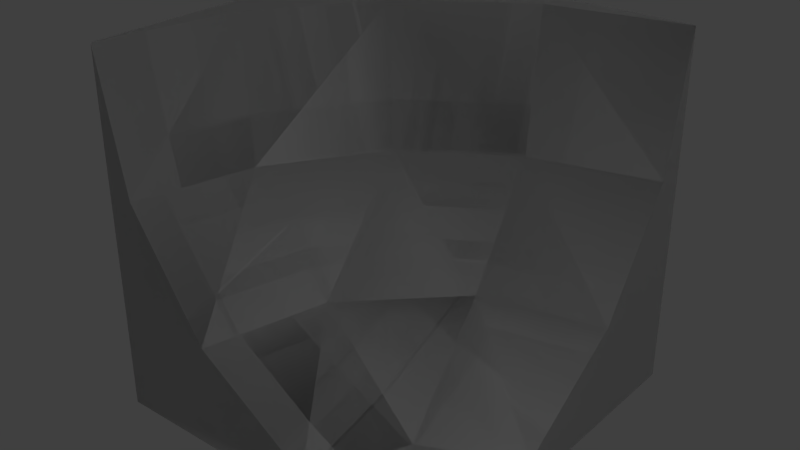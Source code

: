 # Source: Heavy_Inner_Slope.blend  (saved by Blender 2.79.0; exported with 4.5.12 LTS)
import bpy
from mathutils import Matrix  # noqa: F401  (used for matrix-valued properties, if any)

bpy.ops.wm.read_factory_settings(use_empty=True)
scene = bpy.context.scene
scene.name = 'Scene'

# ---- collections
col_collection_1 = bpy.data.collections.new('Collection 1'); scene.collection.children.link(col_collection_1)

# ---- materials (node trees are filled in below, after node groups)
mat_rc_inner_slope_001 = bpy.data.materials.new('RC_Inner_Slope.001')
mat_rc_inner_slope_001.alpha_threshold = 0.0
mat_rc_inner_slope_001.use_transparent_shadow = False
mat_rc_inner_slope_001.roughness = 0.5
mat_rc_inner_slope = bpy.data.materials.new('RC_Inner_Slope')
mat_rc_inner_slope.alpha_threshold = 0.0
mat_rc_inner_slope.use_transparent_shadow = False
mat_rc_inner_slope.roughness = 0.5

# ---- material node trees

# ---- world
world_world = bpy.data.worlds.new('World'); scene.world = world_world
world_world.color = (0.05088, 0.05088, 0.05088)
world_world.use_sun_shadow = False
world_world.sun_shadow_jitter_overblur = 0.0
world_world.cycles.sampling_method = 'MANUAL'

# ---- lights
light_lamp = bpy.data.lights.new('Lamp', 'POINT')
light_lamp.transmission_factor = 0.0
light_lamp.cutoff_distance = 30.0
light_lamp.energy = 100.0
light_lamp.shadow_buffer_clip_start = 1.001
light_lamp.shadow_soft_size = 0.1
light_lamp.shadow_maximum_resolution = 0.006
light_lamp.use_absolute_resolution = True

# ---- meshes
me_rc_inner_slope_001 = bpy.data.meshes.new('RC_Inner_Slope.001')
me_rc_inner_slope_001.from_pydata([(0.1174, 0.4998, -0.4247), (0.5002, 0.1174, -0.4247), (0.5002, 0.5, -0.5005), (0.1467, 0.1173, -0.3366), (-0.207, 0.4998, -0.2079), (0.5002, -0.207, -0.2079), (-0.146, 0.1173, -0.1467), (-0.3466, 0.1173, 0.1625), (0.1523, -0.2071, -0.1269), (-0.1221, -0.2071, 0.1475), (-0.2068, -0.2072, 0.5), (0.5002, -0.4238, 0.1165), (0.2434, -0.4239, 0.2427), (0.1176, -0.424, 0.5), (0.5001, -0.5, 0.5), (-0.4236, 0.1173, 0.5), (-0.4238, 0.4998, 0.1165), (-0.4998, 0.5, 0.5), (0.5002, -0.4238, 0.1165), (0.5001, -0.5, 0.5), (0.4999, -0.5, -0.4999), (0.5002, -0.207, -0.2079), (0.5002, 0.1174, -0.4247), (0.5002, 0.5, -0.5005), (0.5001, -0.5, 0.5), (-0.5001, -0.4999, 0.5), (-0.5, -0.5, -0.5), (0.4999, -0.5, -0.4999), (-0.5, -0.5, -0.5), (-0.5001, -0.4999, 0.5), (-0.4998, 0.5, 0.5), (-0.5, 0.5, -0.5), (0.4999, -0.5, -0.4999), (-0.5, -0.5, -0.5), (-0.5, 0.5, -0.5), (0.5002, 0.5, -0.5005), (-0.4236, 0.1173, 0.5), (-0.4998, 0.5, 0.5), (-0.5001, -0.4999, 0.5), (-0.2068, -0.2072, 0.5), (0.1176, -0.424, 0.5), (0.5001, -0.5, 0.5), (0.1174, 0.4998, -0.4247), (0.5002, 0.5, -0.5005), (-0.5, 0.5, -0.5), (-0.207, 0.4998, -0.2079), (-0.4238, 0.4998, 0.1165), (-0.4998, 0.5, 0.5)], [], [(0, 1, 2), (0, 3, 1), (4, 3, 0), (3, 5, 1), (4, 6, 3), (4, 7, 6), (6, 8, 3), (3, 8, 5), (6, 9, 8), (7, 9, 6), (7, 10, 9), (8, 11, 5), (9, 12, 8), (8, 12, 11), (9, 13, 12), (10, 13, 9), (12, 14, 11), (13, 14, 12), (15, 10, 7), (16, 15, 7), (16, 7, 4), (17, 15, 16), (18, 19, 20), (18, 20, 21), (20, 22, 21), (20, 23, 22), (24, 25, 26), (24, 26, 27), (28, 29, 30), (28, 30, 31), (32, 33, 34), (32, 34, 35), (36, 37, 38), (36, 38, 39), (38, 40, 39), (38, 41, 40), (42, 43, 44), (42, 44, 45), (44, 46, 45), (44, 47, 46)])
me_rc_inner_slope_001.polygons.foreach_set('use_smooth', [True] * 40)
_k = set([(0, 2), (0, 4), (1, 2), (1, 5), (4, 16), (5, 11), (10, 13), (10, 15), (11, 14), (13, 14), (15, 17), (16, 17), (18, 19), (18, 21), (19, 20), (20, 23), (21, 22), (22, 23), (24, 25), (24, 27), (25, 26), (26, 27), (28, 29), (28, 31), (29, 30), (30, 31), (32, 33), (32, 35), (33, 34), (34, 35), (36, 37), (36, 39), (37, 38), (38, 41), (39, 40), (40, 41), (42, 43), (42, 45), (43, 44), (44, 47), (45, 46), (46, 47)])
me_rc_inner_slope_001.attributes.new('sharp_edge', 'BOOLEAN', 'EDGE').data.foreach_set('value', [ (min(e.vertices), max(e.vertices)) in _k for e in me_rc_inner_slope_001.edges])
_uv = me_rc_inner_slope_001.uv_layers.new(name='UVMap')
_uv.uv.foreach_set('vector', [0.4161, 0.7806, 0.4065, 0.8575, 0.4511, 0.8152, 0.4161, 0.7806, 0.3675, 0.818, 0.4065, 0.8575, 0.3555, 0.7377, 0.3675, 0.818, 0.4161, 0.7806, 0.3675, 0.818, 0.3561, 0.8928, 0.4065, 0.8575, 0.3555, 0.7377, 0.3264, 0.7882, 0.3675, 0.818, 0.3555, 0.7377, 0.2774, 0.7665, 0.3264, 0.7882, 0.3264, 0.7882, 0.3225, 0.8511, 0.3675, 0.818, 0.3675, 0.818, 0.3225, 0.8511, 0.3561, 0.8928, 0.3264, 0.7882, 0.2747, 0.8236, 0.3225, 0.8511, 0.2774, 0.7665, 0.2747, 0.8236, 0.3264, 0.7882, 0.2774, 0.7665, 0.221, 0.8152, 0.2747, 0.8236, 0.3225, 0.8511, 0.3003, 0.9192, 0.3561, 0.8928, 0.2747, 0.8236, 0.2693, 0.8874, 0.3225, 0.8511, 0.3225, 0.8511, 0.2693, 0.8874, 0.3003, 0.9192, 0.2747, 0.8236, 0.2262, 0.8766, 0.2693, 0.8874, 0.221, 0.8152, 0.2262, 0.8766, 0.2747, 0.8236, 0.2693, 0.8874, 0.2404, 0.9373, 0.3003, 0.9192, 0.2262, 0.8766, 0.2404, 0.9373, 0.2693, 0.8874, 0.2263, 0.7538, 0.221, 0.8152, 0.2774, 0.7665, 0.2881, 0.7069, 0.2263, 0.7538, 0.2774, 0.7665, 0.2881, 0.7069, 0.2774, 0.7665, 0.3555, 0.7377, 0.2405, 0.694, 0.2263, 0.7538, 0.2881, 0.7069, 0.5914, 0.6447, 0.5798, 0.703, 0.5798, 0.5549, 0.5914, 0.6447, 0.5798, 0.5549, 0.6232, 0.5983, 0.5798, 0.5549, 0.6712, 0.5662, 0.6232, 0.5983, 0.5798, 0.5549, 0.7279, 0.5549, 0.6712, 0.5662, 0.8283, 0.9852, 0.8283, 0.8272, 0.9862, 0.8272, 0.8283, 0.9852, 0.9862, 0.8272, 0.9862, 0.9852, 0.9862, 0.9852, 0.8283, 0.9852, 0.8283, 0.8272, 0.9862, 0.9852, 0.8283, 0.8272, 0.9862, 0.8272, 0.9862, 0.9852, 0.8283, 0.9852, 0.8283, 0.8272, 0.9862, 0.9852, 0.8283, 0.8272, 0.9862, 0.8272, 0.5914, 0.6447, 0.5798, 0.703, 0.5798, 0.5549, 0.5914, 0.6447, 0.5798, 0.5549, 0.6232, 0.5983, 0.5798, 0.5549, 0.6712, 0.5662, 0.6232, 0.5983, 0.5798, 0.5549, 0.7279, 0.5549, 0.6712, 0.5662, 0.5871, 0.6574, 0.5797, 0.7031, 0.5798, 0.5549, 0.5871, 0.6574, 0.5798, 0.5549, 0.6245, 0.5997, 0.5798, 0.5549, 0.6822, 0.5623, 0.6245, 0.5997, 0.5798, 0.5549, 0.7279, 0.555, 0.6822, 0.5623])
me_rc_inner_slope_001.materials.append(mat_rc_inner_slope_001)
me_rc_inner_slope_001.use_remesh_preserve_volume = False
me_rc_inner_slope_001.use_remesh_preserve_attributes = False
me_rc_inner_slope_001.use_mirror_vertex_groups = False
me_rc_inner_slope_001.update()
me_rc_inner_slope_001.normals_split_custom_set([tuple(v) for v in zip(*[iter([0.3021, 0.2194, 0.9277, 0.2065, 0.3869, 0.8987, 0.1552, 0.1919, 0.9691, 0.3021, 0.2194, 0.9277, 0.3538, 0.3835, 0.8531, 0.2065, 0.3869, 0.8987, 0.5669, 0.2169, 0.7947, 0.3538, 0.3835, 0.8531, 0.3021, 0.2194, 0.9277, 0.3538, 0.3835, 0.8531, 0.1697, 0.6797, 0.7135, 0.2065, 0.3869, 0.8987, 0.5669, 0.2169, 0.7947, 0.6559, 0.3839, 0.6499, 0.3538, 0.3835, 0.8531, 0.5669, 0.2169, 0.7947, 0.8545, 0.385, 0.3487, 0.6559, 0.3839, 0.6499, 0.6559, 0.3839, 0.6499, 0.3521, 0.6934, 0.6286, 0.3538, 0.3835, 0.8531, 0.3538, 0.3835, 0.8531, 0.3521, 0.6934, 0.6286, 0.1697, 0.6797, 0.7135, 0.6559, 0.3839, 0.6499, 0.6254, 0.6943, 0.3561, 0.3521, 0.6934, 0.6286, 0.8545, 0.385, 0.3487, 0.6254, 0.6943, 0.3561, 0.6559, 0.3839, 0.6499, 0.8545, 0.385, 0.3487, 0.7087, 0.6853, 0.1679, 0.6254, 0.6943, 0.3561, 0.3521, 0.6934, 0.6286, 0.1557, 0.8994, 0.4084, 0.1697, 0.6797, 0.7135, 0.6254, 0.6943, 0.3561, 0.2875, 0.9138, 0.2868, 0.3521, 0.6934, 0.6286, 0.3521, 0.6934, 0.6286, 0.2875, 0.9138, 0.2868, 0.1557, 0.8994, 0.4084, 0.6254, 0.6943, 0.3561, 0.41, 0.8985, 0.1566, 0.2875, 0.9138, 0.2868, 0.7087, 0.6853, 0.1679, 0.41, 0.8985, 0.1566, 0.6254, 0.6943, 0.3561, 0.2875, 0.9138, 0.2868, 0.1449, 0.9788, 0.1448, 0.1557, 0.8994, 0.4084, 0.41, 0.8985, 0.1566, 0.1449, 0.9788, 0.1448, 0.2875, 0.9138, 0.2868, 0.9035, 0.3831, 0.1923, 0.7087, 0.6853, 0.1679, 0.8545, 0.385, 0.3487, 0.9294, 0.2125, 0.3017, 0.9035, 0.3831, 0.1923, 0.8545, 0.385, 0.3487, 0.9294, 0.2125, 0.3017, 0.8545, 0.385, 0.3487, 0.5669, 0.2169, 0.7947, 0.9689, 0.1929, 0.1551, 0.9035, 0.3831, 0.1923, 0.9294, 0.2125, 0.3017, 1.0, -0.00092, -0.0007883, 1.0, -0.0009376, -0.0007829, 1.0, -0.0007592, -0.0006874, 1.0, -0.00092, -0.0007883, 1.0, -0.0007592, -0.0006874, 1.0, -0.001013, -0.0008345, 1.0, -0.0007592, -0.0006874, 1.0, -0.0008852, -0.0008639, 1.0, -0.001013, -0.0008345, 1.0, -0.0007592, -0.0006874, 1.0, -0.0009149, -0.0008137, 1.0, -0.0008852, -0.0008639, -2.344e-05, -1.0, 6.395e-05, -4.688e-05, -1.0, 8.724e-05, -2.344e-05, -1.0, 6.395e-05, -2.344e-05, -1.0, 6.395e-05, -2.344e-05, -1.0, 6.395e-05, -2.577e-09, -1.0, 4.066e-05, -1.0, 0.0001343, 4.64e-05, -1.0, 0.0002685, -8.789e-05, -1.0, 0.0001343, 4.639e-05, -1.0, 0.0001343, 4.64e-05, -1.0, 0.0001343, 4.639e-05, -1.0, 0.0, 0.0001807, -2.429e-06, -3.199e-06, -1.0, 6.349e-05, 0.0, -1.0, 8.49e-05, 0.0001111, -1.0, -2.429e-06, -3.199e-06, -1.0, 8.49e-05, 0.0001111, -1.0, -3.187e-05, -3.616e-05, -1.0, -2.421e-05, -2.877e-05, 1.0, -2.031e-05, -2.929e-05, 1.0, -3.388e-05, -1.646e-05, 1.0, -2.421e-05, -2.877e-05, 1.0, -3.388e-05, -1.646e-05, 1.0, -3.331e-05, -3.337e-05, 1.0, -3.388e-05, -1.646e-05, 1.0, -4.827e-05, 0.0001353, 1.0, -3.331e-05, -3.337e-05, 1.0, -3.388e-05, -1.646e-05, 1.0, -5.364e-05, 0.0001795, 1.0, -4.827e-05, 0.0001353, 1.0, 1.045e-05, 1.0, 8.25e-05, 1.025e-05, 1.0, 4.512e-05, 2.802e-05, 1.0, 7.153e-05, 1.045e-05, 1.0, 8.25e-05, 2.802e-05, 1.0, 7.153e-05, 4.219e-05, 1.0, 8.291e-05, 2.802e-05, 1.0, 7.153e-05, 3.047e-05, 1.0, 5.438e-05, 4.219e-05, 1.0, 8.291e-05, 2.802e-05, 1.0, 7.153e-05, 4.201e-05, 1.0, 5.354e-05, 3.047e-05, 1.0, 5.438e-05])] * 3)])
me_rc_inner_slope = bpy.data.meshes.new('RC_Inner_Slope')
me_rc_inner_slope.from_pydata([(0.1174, 0.4998, -0.4247), (0.5002, 0.1174, -0.4247), (0.5002, 0.5, -0.5005), (0.1467, 0.1173, -0.3366), (-0.207, 0.4998, -0.2079), (0.5002, -0.207, -0.2079), (-0.146, 0.1173, -0.1467), (-0.3466, 0.1173, 0.1625), (0.1523, -0.2071, -0.1269), (-0.1221, -0.2071, 0.1475), (-0.2068, -0.2072, 0.5), (0.5002, -0.4238, 0.1165), (0.2434, -0.4239, 0.2427), (0.1176, -0.424, 0.5), (0.5001, -0.5, 0.5), (-0.4236, 0.1173, 0.5), (-0.4238, 0.4998, 0.1165), (-0.4998, 0.5, 0.5), (0.5002, -0.4238, 0.1165), (0.5001, -0.5, 0.5), (0.4999, -0.5, -0.4999), (0.5002, -0.207, -0.2079), (0.5002, 0.1174, -0.4247), (0.5002, 0.5, -0.5005), (0.5001, -0.5, 0.5), (-0.5001, -0.4999, 0.5), (-0.5, -0.5, -0.5), (0.4999, -0.5, -0.4999), (-0.5, -0.5, -0.5), (-0.5001, -0.4999, 0.5), (-0.4998, 0.5, 0.5), (-0.5, 0.5, -0.5), (0.4999, -0.5, -0.4999), (-0.5, -0.5, -0.5), (-0.5, 0.5, -0.5), (0.5002, 0.5, -0.5005), (-0.4236, 0.1173, 0.5), (-0.4998, 0.5, 0.5), (-0.5001, -0.4999, 0.5), (-0.2068, -0.2072, 0.5), (0.1176, -0.424, 0.5), (0.5001, -0.5, 0.5), (0.1174, 0.4998, -0.4247), (0.5002, 0.5, -0.5005), (-0.5, 0.5, -0.5), (-0.207, 0.4998, -0.2079), (-0.4238, 0.4998, 0.1165), (-0.4998, 0.5, 0.5)], [], [(0, 1, 2), (0, 3, 1), (4, 3, 0), (3, 5, 1), (4, 6, 3), (4, 7, 6), (6, 8, 3), (3, 8, 5), (6, 9, 8), (7, 9, 6), (7, 10, 9), (8, 11, 5), (9, 12, 8), (8, 12, 11), (9, 13, 12), (10, 13, 9), (12, 14, 11), (13, 14, 12), (15, 10, 7), (16, 15, 7), (16, 7, 4), (17, 15, 16), (18, 19, 20), (18, 20, 21), (20, 22, 21), (20, 23, 22), (24, 25, 26), (24, 26, 27), (28, 29, 30), (28, 30, 31), (32, 33, 34), (32, 34, 35), (36, 37, 38), (36, 38, 39), (38, 40, 39), (38, 41, 40), (42, 43, 44), (42, 44, 45), (44, 46, 45), (44, 47, 46)])
me_rc_inner_slope.polygons.foreach_set('use_smooth', [True] * 40)
_k = set([(0, 2), (0, 4), (1, 2), (1, 5), (4, 16), (5, 11), (10, 13), (10, 15), (11, 14), (13, 14), (15, 17), (16, 17), (18, 19), (18, 21), (19, 20), (20, 23), (21, 22), (22, 23), (24, 25), (24, 27), (25, 26), (26, 27), (28, 29), (28, 31), (29, 30), (30, 31), (32, 33), (32, 35), (33, 34), (34, 35), (36, 37), (36, 39), (37, 38), (38, 41), (39, 40), (40, 41), (42, 43), (42, 45), (43, 44), (44, 47), (45, 46), (46, 47)])
me_rc_inner_slope.attributes.new('sharp_edge', 'BOOLEAN', 'EDGE').data.foreach_set('value', [ (min(e.vertices), max(e.vertices)) in _k for e in me_rc_inner_slope.edges])
_uv = me_rc_inner_slope.uv_layers.new(name='UVMap')
_uv.uv.foreach_set('vector', [0.4161, 0.7806, 0.4065, 0.8575, 0.4511, 0.8152, 0.4161, 0.7806, 0.3675, 0.818, 0.4065, 0.8575, 0.3555, 0.7377, 0.3675, 0.818, 0.4161, 0.7806, 0.3675, 0.818, 0.3561, 0.8928, 0.4065, 0.8575, 0.3555, 0.7377, 0.3264, 0.7882, 0.3675, 0.818, 0.3555, 0.7377, 0.2774, 0.7665, 0.3264, 0.7882, 0.3264, 0.7882, 0.3225, 0.8511, 0.3675, 0.818, 0.3675, 0.818, 0.3225, 0.8511, 0.3561, 0.8928, 0.3264, 0.7882, 0.2747, 0.8236, 0.3225, 0.8511, 0.2774, 0.7665, 0.2747, 0.8236, 0.3264, 0.7882, 0.2774, 0.7665, 0.221, 0.8152, 0.2747, 0.8236, 0.3225, 0.8511, 0.3003, 0.9192, 0.3561, 0.8928, 0.2747, 0.8236, 0.2693, 0.8874, 0.3225, 0.8511, 0.3225, 0.8511, 0.2693, 0.8874, 0.3003, 0.9192, 0.2747, 0.8236, 0.2262, 0.8766, 0.2693, 0.8874, 0.221, 0.8152, 0.2262, 0.8766, 0.2747, 0.8236, 0.2693, 0.8874, 0.2404, 0.9373, 0.3003, 0.9192, 0.2262, 0.8766, 0.2404, 0.9373, 0.2693, 0.8874, 0.2263, 0.7538, 0.221, 0.8152, 0.2774, 0.7665, 0.2881, 0.7069, 0.2263, 0.7538, 0.2774, 0.7665, 0.2881, 0.7069, 0.2774, 0.7665, 0.3555, 0.7377, 0.2405, 0.694, 0.2263, 0.7538, 0.2881, 0.7069, 0.5914, 0.6447, 0.5798, 0.703, 0.5798, 0.5549, 0.5914, 0.6447, 0.5798, 0.5549, 0.6232, 0.5983, 0.5798, 0.5549, 0.6712, 0.5662, 0.6232, 0.5983, 0.5798, 0.5549, 0.7279, 0.5549, 0.6712, 0.5662, 0.8283, 0.9852, 0.8283, 0.8272, 0.9862, 0.8272, 0.8283, 0.9852, 0.9862, 0.8272, 0.9862, 0.9852, 0.9862, 0.9852, 0.8283, 0.9852, 0.8283, 0.8272, 0.9862, 0.9852, 0.8283, 0.8272, 0.9862, 0.8272, 0.9862, 0.9852, 0.8283, 0.9852, 0.8283, 0.8272, 0.9862, 0.9852, 0.8283, 0.8272, 0.9862, 0.8272, 0.5914, 0.6447, 0.5798, 0.703, 0.5798, 0.5549, 0.5914, 0.6447, 0.5798, 0.5549, 0.6232, 0.5983, 0.5798, 0.5549, 0.6712, 0.5662, 0.6232, 0.5983, 0.5798, 0.5549, 0.7279, 0.5549, 0.6712, 0.5662, 0.5871, 0.6574, 0.5797, 0.7031, 0.5798, 0.5549, 0.5871, 0.6574, 0.5798, 0.5549, 0.6245, 0.5997, 0.5798, 0.5549, 0.6822, 0.5623, 0.6245, 0.5997, 0.5798, 0.5549, 0.7279, 0.555, 0.6822, 0.5623])
me_rc_inner_slope.materials.append(mat_rc_inner_slope)
me_rc_inner_slope.use_remesh_preserve_volume = False
me_rc_inner_slope.use_remesh_preserve_attributes = False
me_rc_inner_slope.use_mirror_vertex_groups = False
me_rc_inner_slope.update()
me_rc_inner_slope.normals_split_custom_set([tuple(v) for v in zip(*[iter([0.3021, 0.2194, 0.9277, 0.2065, 0.3869, 0.8987, 0.1552, 0.1919, 0.9691, 0.3021, 0.2194, 0.9277, 0.3538, 0.3835, 0.8531, 0.2065, 0.3869, 0.8987, 0.5669, 0.2169, 0.7947, 0.3538, 0.3835, 0.8531, 0.3021, 0.2194, 0.9277, 0.3538, 0.3835, 0.8531, 0.1697, 0.6797, 0.7135, 0.2065, 0.3869, 0.8987, 0.5669, 0.2169, 0.7947, 0.6559, 0.3839, 0.6499, 0.3538, 0.3835, 0.8531, 0.5669, 0.2169, 0.7947, 0.8545, 0.385, 0.3487, 0.6559, 0.3839, 0.6499, 0.6559, 0.3839, 0.6499, 0.3521, 0.6934, 0.6286, 0.3538, 0.3835, 0.8531, 0.3538, 0.3835, 0.8531, 0.3521, 0.6934, 0.6286, 0.1697, 0.6797, 0.7135, 0.6559, 0.3839, 0.6499, 0.6254, 0.6943, 0.3561, 0.3521, 0.6934, 0.6286, 0.8545, 0.385, 0.3487, 0.6254, 0.6943, 0.3561, 0.6559, 0.3839, 0.6499, 0.8545, 0.385, 0.3487, 0.7087, 0.6853, 0.1679, 0.6254, 0.6943, 0.3561, 0.3521, 0.6934, 0.6286, 0.1557, 0.8994, 0.4084, 0.1697, 0.6797, 0.7135, 0.6254, 0.6943, 0.3561, 0.2875, 0.9138, 0.2868, 0.3521, 0.6934, 0.6286, 0.3521, 0.6934, 0.6286, 0.2875, 0.9138, 0.2868, 0.1557, 0.8994, 0.4084, 0.6254, 0.6943, 0.3561, 0.41, 0.8985, 0.1566, 0.2875, 0.9138, 0.2868, 0.7087, 0.6853, 0.1679, 0.41, 0.8985, 0.1566, 0.6254, 0.6943, 0.3561, 0.2875, 0.9138, 0.2868, 0.1449, 0.9788, 0.1448, 0.1557, 0.8994, 0.4084, 0.41, 0.8985, 0.1566, 0.1449, 0.9788, 0.1448, 0.2875, 0.9138, 0.2868, 0.9035, 0.3831, 0.1923, 0.7087, 0.6853, 0.1679, 0.8545, 0.385, 0.3487, 0.9294, 0.2125, 0.3017, 0.9035, 0.3831, 0.1923, 0.8545, 0.385, 0.3487, 0.9294, 0.2125, 0.3017, 0.8545, 0.385, 0.3487, 0.5669, 0.2169, 0.7947, 0.9689, 0.1929, 0.1551, 0.9035, 0.3831, 0.1923, 0.9294, 0.2125, 0.3017, 1.0, -0.00092, -0.0007883, 1.0, -0.0009376, -0.0007829, 1.0, -0.0007592, -0.0006874, 1.0, -0.00092, -0.0007883, 1.0, -0.0007592, -0.0006874, 1.0, -0.001013, -0.0008345, 1.0, -0.0007592, -0.0006874, 1.0, -0.0008852, -0.0008639, 1.0, -0.001013, -0.0008345, 1.0, -0.0007592, -0.0006874, 1.0, -0.0009149, -0.0008137, 1.0, -0.0008852, -0.0008639, -2.344e-05, -1.0, 6.395e-05, -4.688e-05, -1.0, 8.724e-05, -2.344e-05, -1.0, 6.395e-05, -2.344e-05, -1.0, 6.395e-05, -2.344e-05, -1.0, 6.395e-05, -2.577e-09, -1.0, 4.066e-05, -1.0, 0.0001343, 4.64e-05, -1.0, 0.0002685, -8.789e-05, -1.0, 0.0001343, 4.639e-05, -1.0, 0.0001343, 4.64e-05, -1.0, 0.0001343, 4.639e-05, -1.0, 0.0, 0.0001807, -2.429e-06, -3.199e-06, -1.0, 6.349e-05, 0.0, -1.0, 8.49e-05, 0.0001111, -1.0, -2.429e-06, -3.199e-06, -1.0, 8.49e-05, 0.0001111, -1.0, -3.187e-05, -3.616e-05, -1.0, -2.421e-05, -2.877e-05, 1.0, -2.031e-05, -2.929e-05, 1.0, -3.388e-05, -1.646e-05, 1.0, -2.421e-05, -2.877e-05, 1.0, -3.388e-05, -1.646e-05, 1.0, -3.331e-05, -3.337e-05, 1.0, -3.388e-05, -1.646e-05, 1.0, -4.827e-05, 0.0001353, 1.0, -3.331e-05, -3.337e-05, 1.0, -3.388e-05, -1.646e-05, 1.0, -5.364e-05, 0.0001795, 1.0, -4.827e-05, 0.0001353, 1.0, 1.045e-05, 1.0, 8.25e-05, 1.025e-05, 1.0, 4.512e-05, 2.802e-05, 1.0, 7.153e-05, 1.045e-05, 1.0, 8.25e-05, 2.802e-05, 1.0, 7.153e-05, 4.219e-05, 1.0, 8.291e-05, 2.802e-05, 1.0, 7.153e-05, 3.047e-05, 1.0, 5.438e-05, 4.219e-05, 1.0, 8.291e-05, 2.802e-05, 1.0, 7.153e-05, 4.201e-05, 1.0, 5.354e-05, 3.047e-05, 1.0, 5.438e-05])] * 3)])

# ---- objects
ob_rc_inner_slope_001 = bpy.data.objects.new('RC_Inner_Slope.001', me_rc_inner_slope_001)
ob_rc_inner_slope = bpy.data.objects.new('RC_Inner_Slope', me_rc_inner_slope)
ob_lamp = bpy.data.objects.new('Lamp', light_lamp)

# ---- transforms, parenting, visibility, modifiers, constraints
ob_rc_inner_slope_001.location = (0.0, 0.0, 0.0)
ob_rc_inner_slope_001.rotation_euler = (1.571, -0.0, 0.0)
ob_rc_inner_slope_001.lineart.crease_threshold = 0.0
ob_rc_inner_slope.location = (0.0, 0.0, 0.0)
ob_rc_inner_slope.rotation_euler = (1.571, -0.0, 0.0)
ob_rc_inner_slope.lineart.crease_threshold = 0.0
ob_lamp.location = (4.076, 1.005, 5.904)
ob_lamp.rotation_euler = (0.6503, 0.05522, 1.866)
ob_lamp.lock_rotations_4d = False
ob_lamp.empty_display_type = 'ARROWS'
ob_lamp.color = (0.0, 0.0, 0.0, 0.0)
ob_lamp.lineart.crease_threshold = 0.0

# ---- collection membership
col_collection_1.objects.link(ob_rc_inner_slope_001)
col_collection_1.objects.link(ob_rc_inner_slope)
col_collection_1.objects.link(ob_lamp)

# ---- scene / render settings (as saved in the file)
scene.frame_start = 1; scene.frame_end = 250; scene.frame_set(1)
scene.render.engine = 'BLENDER_EEVEE_NEXT'
scene.render.resolution_percentage = 50
scene.render.dither_intensity = 0.0
scene.cycles.use_denoising = False
scene.cycles.samples = 128
scene.cycles.sampling_pattern = 'TABULATED_SOBOL'
scene.cycles.use_adaptive_sampling = False
scene.cycles.use_light_tree = False
scene.cycles.blur_glossy = 0.0
scene.cycles.sample_clamp_indirect = 0.0
scene.view_settings.view_transform = 'Standard'
bpy.context.view_layer.update()

# ---- added for rendering (the .blend has no active camera): camera
cam_auto = bpy.data.cameras.new('AutoCamera')
cam_auto.lens = 50.0
cam_auto.sensor_width = 36.0
cam_auto.clip_end = 1000.0
ob_auto_camera = bpy.data.objects.new('AutoCamera', cam_auto)
scene.collection.objects.link(ob_auto_camera)
ob_auto_camera.location = (1.60306, -1.92335, 1.28241)
ob_auto_camera.rotation_euler = (1.09748, -7.21219e-08, 0.694738)
scene.camera = ob_auto_camera
bpy.context.view_layer.update()
